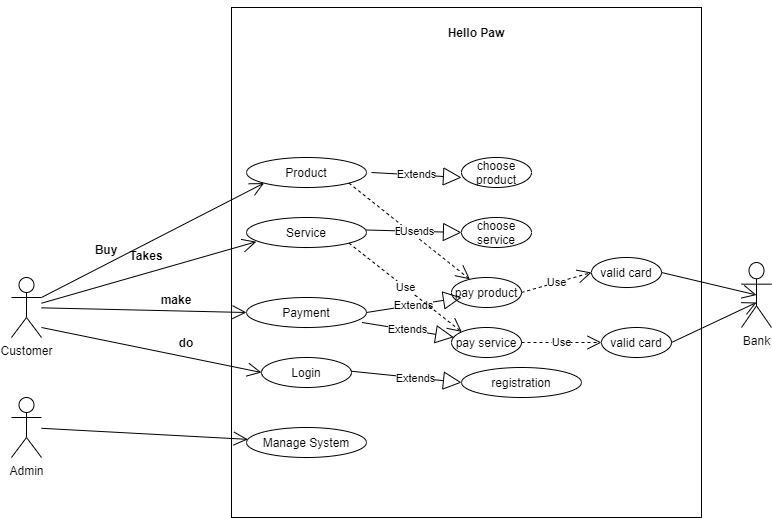

The diagram above was exported from draw.io. Its source (the exported page's mxGraphModel, read from the mxfile embedded in the PNG):
<mxGraphModel dx="1038" dy="1599" grid="1" gridSize="10" guides="1" tooltips="1" connect="1" arrows="1" fold="1" page="1" pageScale="1" pageWidth="850" pageHeight="1100" math="0" shadow="0">
  <root>
    <mxCell id="0" />
    <mxCell id="1" parent="0" />
    <mxCell id="oFATwCFhmJcSd0t60kXQ-11" style="edgeStyle=orthogonalEdgeStyle;rounded=0;orthogonalLoop=1;jettySize=auto;html=1;exitX=1;exitY=0;exitDx=0;exitDy=0;" parent="1" source="oFATwCFhmJcSd0t60kXQ-1" edge="1">
      <mxGeometry relative="1" as="geometry">
        <mxPoint x="640" y="10" as="targetPoint" />
        <Array as="points">
          <mxPoint x="640" />
        </Array>
      </mxGeometry>
    </mxCell>
    <mxCell id="oFATwCFhmJcSd0t60kXQ-1" value="" style="rounded=0;whiteSpace=wrap;html=1;" parent="1" vertex="1">
      <mxGeometry x="290" y="-100" width="470" height="510" as="geometry" />
    </mxCell>
    <mxCell id="oFATwCFhmJcSd0t60kXQ-2" value="Product" style="ellipse;whiteSpace=wrap;html=1;" parent="1" vertex="1">
      <mxGeometry x="305" y="50" width="120" height="30" as="geometry" />
    </mxCell>
    <mxCell id="oFATwCFhmJcSd0t60kXQ-3" value="Service" style="ellipse;whiteSpace=wrap;html=1;" parent="1" vertex="1">
      <mxGeometry x="305" y="110" width="120" height="30" as="geometry" />
    </mxCell>
    <mxCell id="oFATwCFhmJcSd0t60kXQ-4" value="Payment" style="ellipse;whiteSpace=wrap;html=1;" parent="1" vertex="1">
      <mxGeometry x="305" y="190" width="120" height="30" as="geometry" />
    </mxCell>
    <mxCell id="oFATwCFhmJcSd0t60kXQ-5" value="Manage System&lt;br&gt;" style="ellipse;whiteSpace=wrap;html=1;" parent="1" vertex="1">
      <mxGeometry x="305" y="320" width="120" height="30" as="geometry" />
    </mxCell>
    <mxCell id="oFATwCFhmJcSd0t60kXQ-6" value="choose product" style="ellipse;whiteSpace=wrap;html=1;" parent="1" vertex="1">
      <mxGeometry x="520" y="50" width="70" height="30" as="geometry" />
    </mxCell>
    <mxCell id="oFATwCFhmJcSd0t60kXQ-7" value="choose service" style="ellipse;whiteSpace=wrap;html=1;" parent="1" vertex="1">
      <mxGeometry x="520" y="110" width="70" height="30" as="geometry" />
    </mxCell>
    <mxCell id="oFATwCFhmJcSd0t60kXQ-8" value="Login" style="ellipse;whiteSpace=wrap;html=1;" parent="1" vertex="1">
      <mxGeometry x="320" y="250" width="90" height="30" as="geometry" />
    </mxCell>
    <mxCell id="oFATwCFhmJcSd0t60kXQ-10" value="Extends" style="endArrow=block;endSize=16;endFill=0;html=1;" parent="1" edge="1">
      <mxGeometry width="160" relative="1" as="geometry">
        <mxPoint x="430" y="65" as="sourcePoint" />
        <mxPoint x="520" y="70" as="targetPoint" />
      </mxGeometry>
    </mxCell>
    <mxCell id="oFATwCFhmJcSd0t60kXQ-15" value="Extends" style="endArrow=block;endSize=16;endFill=0;html=1;entryX=0;entryY=0.5;entryDx=0;entryDy=0;" parent="1" target="oFATwCFhmJcSd0t60kXQ-7" edge="1">
      <mxGeometry width="160" relative="1" as="geometry">
        <mxPoint x="425" y="122.5" as="sourcePoint" />
        <mxPoint x="515" y="123" as="targetPoint" />
      </mxGeometry>
    </mxCell>
    <mxCell id="oFATwCFhmJcSd0t60kXQ-16" value="Admin" style="shape=umlActor;verticalLabelPosition=bottom;verticalAlign=top;html=1;" parent="1" vertex="1">
      <mxGeometry x="70" y="290" width="30" height="60" as="geometry" />
    </mxCell>
    <mxCell id="oFATwCFhmJcSd0t60kXQ-17" value="Customer" style="shape=umlActor;verticalLabelPosition=bottom;verticalAlign=top;html=1;" parent="1" vertex="1">
      <mxGeometry x="70" y="170" width="30" height="60" as="geometry" />
    </mxCell>
    <mxCell id="oFATwCFhmJcSd0t60kXQ-18" value="Bank" style="shape=umlActor;verticalLabelPosition=bottom;verticalAlign=top;html=1;" parent="1" vertex="1">
      <mxGeometry x="800" y="155" width="30" height="65" as="geometry" />
    </mxCell>
    <mxCell id="oFATwCFhmJcSd0t60kXQ-22" value="pay product" style="ellipse;whiteSpace=wrap;html=1;" parent="1" vertex="1">
      <mxGeometry x="510" y="170" width="70" height="30" as="geometry" />
    </mxCell>
    <mxCell id="oFATwCFhmJcSd0t60kXQ-23" value="pay service" style="ellipse;whiteSpace=wrap;html=1;" parent="1" vertex="1">
      <mxGeometry x="510" y="220" width="70" height="30" as="geometry" />
    </mxCell>
    <mxCell id="oFATwCFhmJcSd0t60kXQ-24" value="Extends" style="endArrow=block;endSize=16;endFill=0;html=1;exitX=1;exitY=0.5;exitDx=0;exitDy=0;entryX=0.143;entryY=0.667;entryDx=0;entryDy=0;entryPerimeter=0;" parent="1" source="oFATwCFhmJcSd0t60kXQ-4" target="oFATwCFhmJcSd0t60kXQ-22" edge="1">
      <mxGeometry width="160" relative="1" as="geometry">
        <mxPoint x="360" y="280" as="sourcePoint" />
        <mxPoint x="520" y="280" as="targetPoint" />
      </mxGeometry>
    </mxCell>
    <mxCell id="oFATwCFhmJcSd0t60kXQ-25" value="Extends" style="endArrow=block;endSize=16;endFill=0;html=1;exitX=0.962;exitY=0.833;exitDx=0;exitDy=0;exitPerimeter=0;" parent="1" source="oFATwCFhmJcSd0t60kXQ-4" target="oFATwCFhmJcSd0t60kXQ-23" edge="1">
      <mxGeometry width="160" relative="1" as="geometry">
        <mxPoint x="430" y="215" as="sourcePoint" />
        <mxPoint x="530.01" y="200.01" as="targetPoint" />
      </mxGeometry>
    </mxCell>
    <mxCell id="oFATwCFhmJcSd0t60kXQ-30" value="" style="endArrow=open;endFill=1;endSize=12;html=1;exitX=1;exitY=0.3333333333333333;exitDx=0;exitDy=0;exitPerimeter=0;entryX=0;entryY=1;entryDx=0;entryDy=0;" parent="1" source="oFATwCFhmJcSd0t60kXQ-17" target="oFATwCFhmJcSd0t60kXQ-2" edge="1">
      <mxGeometry width="160" relative="1" as="geometry">
        <mxPoint x="360" y="300" as="sourcePoint" />
        <mxPoint x="520" y="300" as="targetPoint" />
      </mxGeometry>
    </mxCell>
    <mxCell id="oFATwCFhmJcSd0t60kXQ-31" value="" style="endArrow=open;endFill=1;endSize=12;html=1;entryX=0;entryY=0.5;entryDx=0;entryDy=0;" parent="1" source="oFATwCFhmJcSd0t60kXQ-17" target="oFATwCFhmJcSd0t60kXQ-4" edge="1">
      <mxGeometry width="160" relative="1" as="geometry">
        <mxPoint x="150" y="234.5" as="sourcePoint" />
        <mxPoint x="310" y="234.5" as="targetPoint" />
      </mxGeometry>
    </mxCell>
    <mxCell id="oFATwCFhmJcSd0t60kXQ-32" value="" style="endArrow=open;endFill=1;endSize=12;html=1;entryX=0.082;entryY=0.807;entryDx=0;entryDy=0;entryPerimeter=0;" parent="1" source="oFATwCFhmJcSd0t60kXQ-17" target="oFATwCFhmJcSd0t60kXQ-3" edge="1">
      <mxGeometry width="160" relative="1" as="geometry">
        <mxPoint x="360" y="300" as="sourcePoint" />
        <mxPoint x="520" y="300" as="targetPoint" />
      </mxGeometry>
    </mxCell>
    <mxCell id="oFATwCFhmJcSd0t60kXQ-33" value="Use" style="endArrow=open;endSize=12;dashed=1;html=1;exitX=1;exitY=0.5;exitDx=0;exitDy=0;entryX=0;entryY=0.5;entryDx=0;entryDy=0;" parent="1" source="oFATwCFhmJcSd0t60kXQ-22" target="oFATwCFhmJcSd0t60kXQ-34" edge="1">
      <mxGeometry width="160" relative="1" as="geometry">
        <mxPoint x="360" y="300" as="sourcePoint" />
        <mxPoint x="520" y="300" as="targetPoint" />
      </mxGeometry>
    </mxCell>
    <mxCell id="oFATwCFhmJcSd0t60kXQ-34" value="valid card" style="ellipse;whiteSpace=wrap;html=1;" parent="1" vertex="1">
      <mxGeometry x="650" y="150" width="70" height="30" as="geometry" />
    </mxCell>
    <mxCell id="oFATwCFhmJcSd0t60kXQ-35" value="valid card" style="ellipse;whiteSpace=wrap;html=1;" parent="1" vertex="1">
      <mxGeometry x="660" y="220" width="70" height="30" as="geometry" />
    </mxCell>
    <mxCell id="oFATwCFhmJcSd0t60kXQ-36" value="Use" style="endArrow=open;endSize=12;dashed=1;html=1;exitX=1;exitY=0.5;exitDx=0;exitDy=0;" parent="1" source="oFATwCFhmJcSd0t60kXQ-23" target="oFATwCFhmJcSd0t60kXQ-35" edge="1">
      <mxGeometry width="160" relative="1" as="geometry">
        <mxPoint x="590" y="195" as="sourcePoint" />
        <mxPoint x="660" y="175" as="targetPoint" />
      </mxGeometry>
    </mxCell>
    <mxCell id="oFATwCFhmJcSd0t60kXQ-37" value="" style="endArrow=open;endFill=1;endSize=12;html=1;entryX=0;entryY=0.5;entryDx=0;entryDy=0;" parent="1" target="oFATwCFhmJcSd0t60kXQ-8" edge="1">
      <mxGeometry width="160" relative="1" as="geometry">
        <mxPoint x="100" y="220" as="sourcePoint" />
        <mxPoint x="260" y="220" as="targetPoint" />
      </mxGeometry>
    </mxCell>
    <mxCell id="oFATwCFhmJcSd0t60kXQ-38" value="" style="endArrow=open;endFill=1;endSize=12;html=1;exitX=1;exitY=0.5;exitDx=0;exitDy=0;entryX=0.5;entryY=0.5;entryDx=0;entryDy=0;entryPerimeter=0;" parent="1" source="oFATwCFhmJcSd0t60kXQ-34" target="oFATwCFhmJcSd0t60kXQ-18" edge="1">
      <mxGeometry width="160" relative="1" as="geometry">
        <mxPoint x="360" y="210" as="sourcePoint" />
        <mxPoint x="520" y="210" as="targetPoint" />
      </mxGeometry>
    </mxCell>
    <mxCell id="oFATwCFhmJcSd0t60kXQ-39" value="" style="endArrow=open;endFill=1;endSize=12;html=1;exitX=1;exitY=0.5;exitDx=0;exitDy=0;entryX=0.5;entryY=0.5;entryDx=0;entryDy=0;entryPerimeter=0;" parent="1" source="oFATwCFhmJcSd0t60kXQ-35" edge="1">
      <mxGeometry width="160" relative="1" as="geometry">
        <mxPoint x="730" y="175" as="sourcePoint" />
        <mxPoint x="815" y="195" as="targetPoint" />
      </mxGeometry>
    </mxCell>
    <mxCell id="oFATwCFhmJcSd0t60kXQ-42" value="Buy" style="text;align=center;fontStyle=1;verticalAlign=middle;spacingLeft=3;spacingRight=3;strokeColor=none;rotatable=0;points=[[0,0.5],[1,0.5]];portConstraint=eastwest;" parent="1" vertex="1">
      <mxGeometry x="130" y="134" width="70" height="16" as="geometry" />
    </mxCell>
    <mxCell id="oFATwCFhmJcSd0t60kXQ-44" value="" style="endArrow=open;endFill=1;endSize=12;html=1;" parent="1" source="oFATwCFhmJcSd0t60kXQ-16" target="oFATwCFhmJcSd0t60kXQ-5" edge="1">
      <mxGeometry width="160" relative="1" as="geometry">
        <mxPoint x="110" y="230" as="sourcePoint" />
        <mxPoint x="330" y="275" as="targetPoint" />
      </mxGeometry>
    </mxCell>
    <mxCell id="oFATwCFhmJcSd0t60kXQ-45" value="Takes" style="text;align=center;fontStyle=1;verticalAlign=middle;spacingLeft=3;spacingRight=3;strokeColor=none;rotatable=0;points=[[0,0.5],[1,0.5]];portConstraint=eastwest;" parent="1" vertex="1">
      <mxGeometry x="170" y="140" width="70" height="16" as="geometry" />
    </mxCell>
    <mxCell id="oFATwCFhmJcSd0t60kXQ-47" value="make" style="text;align=center;fontStyle=1;verticalAlign=middle;spacingLeft=3;spacingRight=3;strokeColor=none;rotatable=0;points=[[0,0.5],[1,0.5]];portConstraint=eastwest;" parent="1" vertex="1">
      <mxGeometry x="200" y="184" width="70" height="16" as="geometry" />
    </mxCell>
    <mxCell id="oFATwCFhmJcSd0t60kXQ-48" value="do" style="text;align=center;fontStyle=1;verticalAlign=middle;spacingLeft=3;spacingRight=3;strokeColor=none;rotatable=0;points=[[0,0.5],[1,0.5]];portConstraint=eastwest;" parent="1" vertex="1">
      <mxGeometry x="210" y="227" width="70" height="16" as="geometry" />
    </mxCell>
    <mxCell id="oFATwCFhmJcSd0t60kXQ-50" value="Hello Paw" style="text;align=center;fontStyle=1;verticalAlign=middle;spacingLeft=3;spacingRight=3;strokeColor=none;rotatable=0;points=[[0,0.5],[1,0.5]];portConstraint=eastwest;" parent="1" vertex="1">
      <mxGeometry x="460" y="-90" width="150" height="30" as="geometry" />
    </mxCell>
    <mxCell id="GvERPaLyTGNGZGs8jIVI-1" value="registration" style="ellipse;whiteSpace=wrap;html=1;" vertex="1" parent="1">
      <mxGeometry x="520" y="260" width="120" height="30" as="geometry" />
    </mxCell>
    <mxCell id="GvERPaLyTGNGZGs8jIVI-2" value="Extends" style="endArrow=block;endSize=16;endFill=0;html=1;entryX=0;entryY=0.5;entryDx=0;entryDy=0;" edge="1" parent="1" target="GvERPaLyTGNGZGs8jIVI-1">
      <mxGeometry x="0.1585" y="-1" width="160" relative="1" as="geometry">
        <mxPoint x="410" y="263.75" as="sourcePoint" />
        <mxPoint x="505" y="266.25" as="targetPoint" />
        <mxPoint as="offset" />
      </mxGeometry>
    </mxCell>
    <mxCell id="GvERPaLyTGNGZGs8jIVI-3" value="Use" style="endArrow=open;endSize=12;dashed=1;html=1;exitX=1;exitY=1;exitDx=0;exitDy=0;" edge="1" parent="1" source="oFATwCFhmJcSd0t60kXQ-2" target="oFATwCFhmJcSd0t60kXQ-22">
      <mxGeometry width="160" relative="1" as="geometry">
        <mxPoint x="340" y="230" as="sourcePoint" />
        <mxPoint x="500" y="230" as="targetPoint" />
      </mxGeometry>
    </mxCell>
    <mxCell id="GvERPaLyTGNGZGs8jIVI-5" value="Use" style="endArrow=open;endSize=12;dashed=1;html=1;exitX=1;exitY=1;exitDx=0;exitDy=0;entryX=0;entryY=0;entryDx=0;entryDy=0;" edge="1" parent="1" source="oFATwCFhmJcSd0t60kXQ-3" target="oFATwCFhmJcSd0t60kXQ-23">
      <mxGeometry width="160" relative="1" as="geometry">
        <mxPoint x="340" y="170" as="sourcePoint" />
        <mxPoint x="500" y="170" as="targetPoint" />
      </mxGeometry>
    </mxCell>
  </root>
</mxGraphModel>